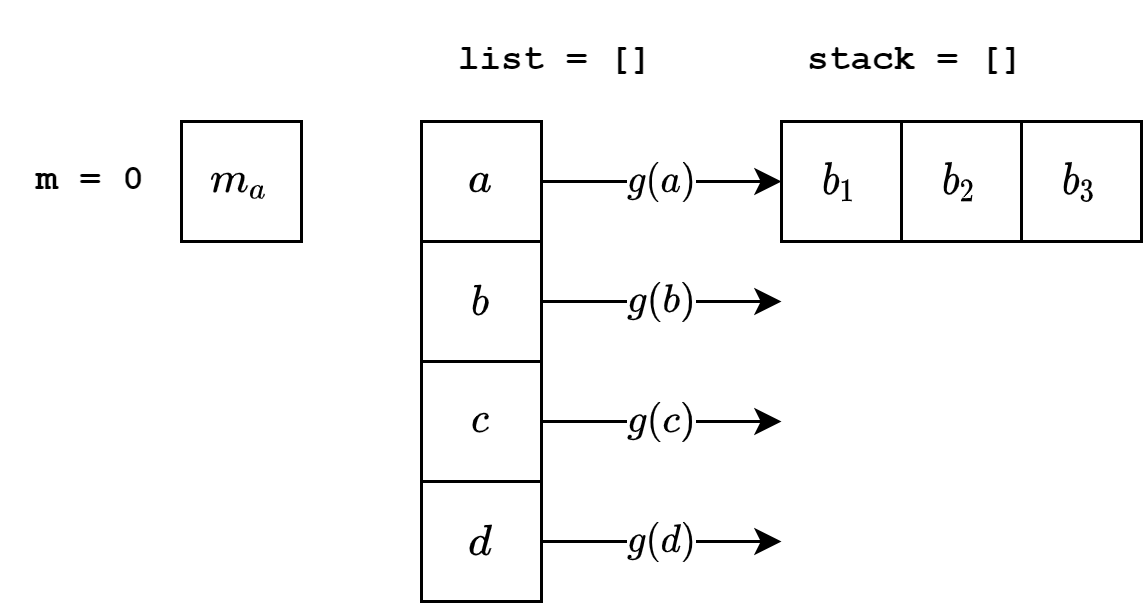

The diagram above was exported from draw.io. Its source (the exported page's mxGraphModel, read from the mxfile embedded in the PNG):
<mxGraphModel dx="813" dy="500" grid="1" gridSize="10" guides="1" tooltips="1" connect="1" arrows="1" fold="1" page="1" pageScale="1" pageWidth="827" pageHeight="1169" math="1" shadow="0">
  <root>
    <mxCell id="5DRFvnBcC4olTC067ANU-0" />
    <mxCell id="5DRFvnBcC4olTC067ANU-1" parent="5DRFvnBcC4olTC067ANU-0" />
    <mxCell id="5DRFvnBcC4olTC067ANU-2" value="$$g(a)$$" style="edgeStyle=orthogonalEdgeStyle;rounded=0;orthogonalLoop=1;jettySize=auto;html=1;" edge="1" parent="5DRFvnBcC4olTC067ANU-1" source="5DRFvnBcC4olTC067ANU-3" target="5DRFvnBcC4olTC067ANU-10">
      <mxGeometry relative="1" as="geometry" />
    </mxCell>
    <mxCell id="5DRFvnBcC4olTC067ANU-3" value="$$a$$" style="rounded=0;whiteSpace=wrap;html=1;" vertex="1" parent="5DRFvnBcC4olTC067ANU-1">
      <mxGeometry x="240" y="120" width="40" height="40" as="geometry" />
    </mxCell>
    <mxCell id="5DRFvnBcC4olTC067ANU-4" value="$$g(b)$$" style="edgeStyle=orthogonalEdgeStyle;rounded=0;orthogonalLoop=1;jettySize=auto;html=1;" edge="1" parent="5DRFvnBcC4olTC067ANU-1" source="5DRFvnBcC4olTC067ANU-5">
      <mxGeometry relative="1" as="geometry">
        <mxPoint x="360" y="180" as="targetPoint" />
      </mxGeometry>
    </mxCell>
    <mxCell id="5DRFvnBcC4olTC067ANU-5" value="$$b$$" style="rounded=0;whiteSpace=wrap;html=1;" vertex="1" parent="5DRFvnBcC4olTC067ANU-1">
      <mxGeometry x="240" y="160" width="40" height="40" as="geometry" />
    </mxCell>
    <mxCell id="5DRFvnBcC4olTC067ANU-6" value="&lt;span style=&quot;color: rgb(0 , 0 , 0) ; font-family: &amp;#34;helvetica&amp;#34; ; font-size: 11px ; font-style: normal ; font-weight: 400 ; letter-spacing: normal ; text-align: center ; text-indent: 0px ; text-transform: none ; word-spacing: 0px ; background-color: rgb(255 , 255 , 255) ; display: inline ; float: none&quot;&gt;$$g(c)$$&lt;/span&gt;" style="edgeStyle=orthogonalEdgeStyle;rounded=0;orthogonalLoop=1;jettySize=auto;html=1;" edge="1" parent="5DRFvnBcC4olTC067ANU-1" source="5DRFvnBcC4olTC067ANU-7">
      <mxGeometry relative="1" as="geometry">
        <mxPoint x="360" y="220" as="targetPoint" />
      </mxGeometry>
    </mxCell>
    <mxCell id="5DRFvnBcC4olTC067ANU-7" value="$$c$$" style="rounded=0;whiteSpace=wrap;html=1;" vertex="1" parent="5DRFvnBcC4olTC067ANU-1">
      <mxGeometry x="240" y="200" width="40" height="40" as="geometry" />
    </mxCell>
    <mxCell id="5DRFvnBcC4olTC067ANU-8" value="$$g(d)$$" style="edgeStyle=orthogonalEdgeStyle;rounded=0;orthogonalLoop=1;jettySize=auto;html=1;" edge="1" parent="5DRFvnBcC4olTC067ANU-1" source="5DRFvnBcC4olTC067ANU-9">
      <mxGeometry relative="1" as="geometry">
        <mxPoint x="360" y="260" as="targetPoint" />
      </mxGeometry>
    </mxCell>
    <mxCell id="5DRFvnBcC4olTC067ANU-9" value="$$d$$" style="rounded=0;whiteSpace=wrap;html=1;" vertex="1" parent="5DRFvnBcC4olTC067ANU-1">
      <mxGeometry x="240" y="240" width="40" height="40" as="geometry" />
    </mxCell>
    <mxCell id="5DRFvnBcC4olTC067ANU-10" value="$$b_1$$" style="rounded=0;whiteSpace=wrap;html=1;" vertex="1" parent="5DRFvnBcC4olTC067ANU-1">
      <mxGeometry x="360" y="120" width="40" height="40" as="geometry" />
    </mxCell>
    <mxCell id="5DRFvnBcC4olTC067ANU-11" value="$$b_2$$" style="rounded=0;whiteSpace=wrap;html=1;" vertex="1" parent="5DRFvnBcC4olTC067ANU-1">
      <mxGeometry x="400" y="120" width="40" height="40" as="geometry" />
    </mxCell>
    <mxCell id="5DRFvnBcC4olTC067ANU-12" value="&lt;span style=&quot;color: rgb(0 , 0 , 0) ; font-family: &amp;#34;helvetica&amp;#34; ; font-size: 12px ; font-style: normal ; font-weight: 400 ; letter-spacing: normal ; text-align: center ; text-indent: 0px ; text-transform: none ; word-spacing: 0px ; background-color: rgb(248 , 249 , 250) ; display: inline ; float: none&quot;&gt;$$b_3$$&lt;/span&gt;" style="rounded=0;whiteSpace=wrap;html=1;" vertex="1" parent="5DRFvnBcC4olTC067ANU-1">
      <mxGeometry x="440" y="120" width="40" height="40" as="geometry" />
    </mxCell>
    <mxCell id="5DRFvnBcC4olTC067ANU-13" value="list = []" style="text;html=1;strokeColor=none;fillColor=none;align=center;verticalAlign=middle;whiteSpace=wrap;rounded=0;fontFamily=Courier New;fontStyle=1" vertex="1" parent="5DRFvnBcC4olTC067ANU-1">
      <mxGeometry x="240" y="80" width="90" height="40" as="geometry" />
    </mxCell>
    <mxCell id="5DRFvnBcC4olTC067ANU-14" value="stack = []" style="text;html=1;strokeColor=none;fillColor=none;align=center;verticalAlign=middle;whiteSpace=wrap;rounded=0;fontFamily=Courier New;fontStyle=1" vertex="1" parent="5DRFvnBcC4olTC067ANU-1">
      <mxGeometry x="360" y="80" width="90" height="40" as="geometry" />
    </mxCell>
    <mxCell id="5DRFvnBcC4olTC067ANU-15" value="$$m_a$$" style="rounded=0;whiteSpace=wrap;html=1;" vertex="1" parent="5DRFvnBcC4olTC067ANU-1">
      <mxGeometry x="160" y="120" width="40" height="40" as="geometry" />
    </mxCell>
    <mxCell id="5DRFvnBcC4olTC067ANU-16" value="m = 0" style="text;html=1;strokeColor=none;fillColor=none;align=center;verticalAlign=middle;whiteSpace=wrap;rounded=0;fontFamily=Courier New;fontStyle=1" vertex="1" parent="5DRFvnBcC4olTC067ANU-1">
      <mxGeometry x="100" y="120" width="60" height="40" as="geometry" />
    </mxCell>
  </root>
</mxGraphModel>